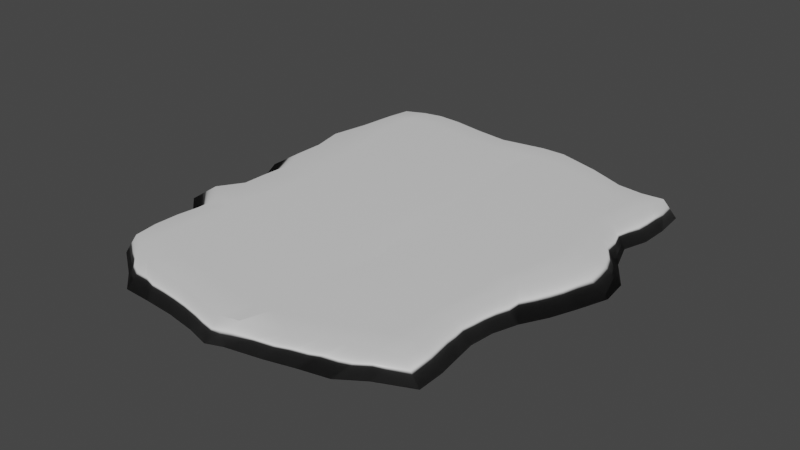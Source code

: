 # Source: grassTop.blend  (saved by Blender 3.0.42; exported with 4.5.12 LTS)
import bpy
from mathutils import Matrix  # noqa: F401  (used for matrix-valued properties, if any)

bpy.ops.wm.read_factory_settings(use_empty=True)
scene = bpy.context.scene
scene.name = 'Scene'

# ---- collections
col_collection = bpy.data.collections.new('Collection'); scene.collection.children.link(col_collection)

# ---- materials (node trees are filled in below, after node groups)
mat_material = bpy.data.materials.new('Material')
mat_material.alpha_threshold = 0.0
mat_material.use_transparent_shadow = False
mat_material.line_color = (0.0, 0.0, 0.0, 1.0)

# ---- material node trees
mat_material.use_nodes = True; mat_material.node_tree.nodes.clear()
_N = mat_material.node_tree.nodes; _L = mat_material.node_tree.links
n0 = _N.new('ShaderNodeOutputMaterial'); n0.name = 'Material Output'; n0.location = (300, 300)
n1 = _N.new('ShaderNodeBsdfPrincipled'); n1.name = 'Principled BSDF'; n1.location = (10, 300)
n1.distribution = 'GGX'
n1.subsurface_method = 'RANDOM_WALK_SKIN'
n1.inputs[2].default_value = 0.4
n1.inputs[3].default_value = 1.45
n1.inputs[27].default_value = (0.0, 0.0, 0.0, 1.0)
n1.inputs[28].default_value = 1.0
_L.new(n1.outputs[0], n0.inputs[0])
n0.is_active_output = True

# ---- world
world_world = bpy.data.worlds.new('World'); scene.world = world_world
world_world.use_nodes = True; world_world.node_tree.nodes.clear()
_N = world_world.node_tree.nodes; _L = world_world.node_tree.links
n0 = _N.new('ShaderNodeOutputWorld'); n0.name = 'World Output'; n0.location = (300, 300)
n1 = _N.new('ShaderNodeBackground'); n1.name = 'Background'; n1.location = (10, 300)
n1.inputs[0].default_value = (0.05088, 0.05088, 0.05088, 1.0)
_L.new(n1.outputs[0], n0.inputs[0])
n0.is_active_output = True
world_world.color = (0.05088, 0.05088, 0.05088)
world_world.use_sun_shadow = False
world_world.sun_shadow_jitter_overblur = 0.0

# ---- meshes
me_cube = bpy.data.meshes.new('Cube')
me_cube.from_pydata([(0.21, -1.244, 1.0), (0.1728, -1.337, -1.0), (-1.357, 1.678, 1.0), (-1.308, 1.73, -1.0), (-1.292, -0.9411, 1.0), (-1.418, -0.9656, -1.0), (-1.609, 0.1458, -1.0), (0.3052, 0.1865, 1.0), (-1.345, 0.1613, 1.0), (0.2984, 0.1814, -1.0), (-1.639, -0.02545, -1.0), (-1.791, -0.1956, -1.0), (-1.589, -0.3285, -1.0), (-1.457, -0.4679, -1.0), (-1.468, -0.6084, -1.0), (-1.445, -0.7703, -1.0), (0.2943, 0.01308, 1.0), (0.2916, -0.1609, 1.0), (0.2974, -0.3626, 1.0), (0.3002, -0.5804, 1.0), (0.3761, -0.8096, 1.0), (0.2918, -1.046, 1.0), (-1.324, -0.7774, 1.0), (-1.319, -0.6054, 1.0), (-1.291, -0.4561, 1.0), (-1.287, -0.3148, 1.0), (-1.499, -0.1726, 1.0), (-1.35, -0.00782, 1.0), (0.279, -1.082, -1.0), (0.3701, -0.8352, -1.0), (0.2933, -0.5976, -1.0), (0.2952, -0.3738, -1.0), (0.2928, -0.1682, -1.0), (0.2894, 0.00801, -1.0), (-1.324, 0.3754, 1.0), (-1.449, 0.5713, 1.0), (-1.446, 0.7724, 1.0), (-1.512, 0.9974, 1.0), (-1.441, 1.263, 1.0), (-1.401, 1.515, 1.0), (0.3688, 0.3979, -1.0), (0.3298, 0.5933, -1.0), (0.3061, 0.8069, -1.0), (0.2654, 1.065, -1.0), (0.1906, 1.337, -1.0), (0.138, 1.55, -1.0), (-1.607, 1.457, -1.0), (-1.685, 1.183, -1.0), (-1.611, 0.9612, -1.0), (-1.642, 0.7524, -1.0), (-1.772, 0.5513, -1.0), (-1.634, 0.3581, -1.0), (0.1354, 1.56, 1.0), (0.1893, 1.344, 1.0), (0.267, 1.068, 1.0), (0.3079, 0.8071, 1.0), (0.3278, 0.5968, 1.0), (0.3736, 0.4037, 1.0), (-0.1095, 1.823, -1.0), (-0.4277, 1.809, -1.0), (-0.7433, 1.839, -1.0), (-0.9867, 1.847, -1.0), (-1.166, 1.832, -1.0), (-0.04474, -1.209, 1.0), (-0.3861, -1.158, 1.0), (-0.6792, -1.135, 1.0), (-0.9009, -1.087, 1.0), (-1.116, -1.011, 1.0), (-1.113, -1.117, -1.0), (-0.9106, -1.243, -1.0), (-0.6379, -1.25, -1.0), (-0.3483, -1.263, -1.0), (-0.05071, -1.295, -1.0), (-1.17, 1.738, 1.0), (-0.9858, 1.766, 1.0), (-0.7423, 1.756, 1.0), (-0.4252, 1.716, 1.0), (-0.1027, 1.689, 1.0), (0.1541, 0.1921, -1.0), (-0.2272, 0.1978, -1.0), (-0.6243, 0.1851, -1.0), (-0.9189, 0.1656, -1.0), (-1.247, 0.1584, -1.0), (-1.004, 0.17, 1.0), (-0.7711, 0.1819, 1.0), (-0.4553, 0.1981, 1.0), (-0.1002, 0.203, 1.0), (0.2074, 0.1957, 1.0), (0.1143, 0.01587, -1.0), (-0.2565, 0.02105, -1.0), (-0.6663, 0.006097, -1.0), (-0.9647, -0.007414, -1.0), (-1.316, -0.0126, -1.0), (0.1073, -0.162, -1.0), (-0.2971, -0.152, -1.0), (-0.6758, -0.1621, -1.0), (-0.9391, -0.1684, -1.0), (-1.345, -0.1711, -1.0), (0.127, -0.3665, -1.0), (-0.2702, -0.3395, -1.0), (-0.6554, -0.3257, -1.0), (-0.9261, -0.3159, -1.0), (-1.225, -0.313, -1.0), (0.149, -0.5957, -1.0), (-0.2355, -0.5542, -1.0), (-0.651, -0.5018, -1.0), (-0.9441, -0.4677, -1.0), (-1.197, -0.458, -1.0), (0.09822, -0.8225, -1.0), (-0.2656, -0.7777, -1.0), (-0.6457, -0.7199, -1.0), (-0.9457, -0.657, -1.0), (-1.205, -0.6222, -1.0), (0.001274, -1.051, -1.0), (-0.3581, -0.9907, -1.0), (-0.6544, -0.971, -1.0), (-0.9175, -0.8968, -1.0), (-1.176, -0.8256, -1.0), (-1.009, -0.001928, 1.0), (-0.7708, 0.004892, 1.0), (-0.4392, 0.02214, 1.0), (-0.1129, 0.02612, 1.0), (0.1768, 0.01967, 1.0), (-1.076, -0.1622, 1.0), (-0.8674, -0.1635, 1.0), (-0.587, -0.1527, 1.0), (-0.218, -0.1466, 1.0), (0.1403, -0.1557, 1.0), (-1.074, -0.3124, 1.0), (-0.8671, -0.3156, 1.0), (-0.5753, -0.3226, 1.0), (-0.1975, -0.3371, 1.0), (0.1558, -0.3578, 1.0), (-1.101, -0.4541, 1.0), (-0.8795, -0.466, 1.0), (-0.5616, -0.5034, 1.0), (-0.1634, -0.5483, 1.0), (0.1789, -0.5794, 1.0), (-1.125, -0.6159, 1.0), (-0.8956, -0.6484, 1.0), (-0.563, -0.7108, 1.0), (-0.2141, -0.7608, 1.0), (0.1261, -0.8004, 1.0), (-1.125, -0.8157, 1.0), (-0.8947, -0.8776, 1.0), (-0.6477, -0.9439, 1.0), (-0.3337, -0.9686, 1.0), (0.02369, -1.019, 1.0), (-1.19, 1.582, 1.0), (-0.984, 1.606, 1.0), (-0.7392, 1.58, 1.0), (-0.415, 1.555, 1.0), (-0.08794, 1.55, 1.0), (-1.207, 1.302, 1.0), (-0.9787, 1.296, 1.0), (-0.724, 1.279, 1.0), (-0.3911, 1.298, 1.0), (-0.04934, 1.325, 1.0), (-1.144, 1.016, 1.0), (-0.9168, 1.006, 1.0), (-0.6692, 1.021, 1.0), (-0.3439, 1.054, 1.0), (0.01624, 1.057, 1.0), (-1.083, 0.791, 1.0), (-0.8818, 0.8018, 1.0), (-0.6218, 0.8152, 1.0), (-0.2892, 0.8249, 1.0), (0.06141, 0.8173, 1.0), (-1.054, 0.5877, 1.0), (-0.8512, 0.597, 1.0), (-0.6044, 0.6093, 1.0), (-0.2763, 0.6146, 1.0), (0.07264, 0.6082, 1.0), (-1.011, 0.3861, 1.0), (-0.7815, 0.3988, 1.0), (-0.4725, 0.4138, 1.0), (-0.1274, 0.4187, 1.0), (0.1746, 0.4109, 1.0), (-0.1089, 1.524, -1.0), (-0.4676, 1.518, -1.0), (-0.7979, 1.582, -1.0), (-1.034, 1.618, -1.0), (-1.299, 1.573, -1.0), (-0.07662, 1.303, -1.0), (-0.4532, 1.264, -1.0), (-0.7938, 1.266, -1.0), (-1.053, 1.303, -1.0), (-1.356, 1.292, -1.0), (-0.005251, 1.045, -1.0), (-0.3883, 1.037, -1.0), (-0.7158, 1.004, -1.0), (-0.9546, 1.005, -1.0), (-1.269, 1.014, -1.0), (0.02646, 0.8121, -1.0), (-0.3624, 0.8171, -1.0), (-0.7026, 0.8044, -1.0), (-0.9508, 0.7911, -1.0), (-1.267, 0.7734, -1.0), (0.0217, 0.6057, -1.0), (-0.3879, 0.6094, -1.0), (-0.7226, 0.5979, -1.0), (-0.9777, 0.5852, -1.0), (-1.377, 0.5673, -1.0), (0.127, 0.408, -1.0), (-0.2458, 0.4134, -1.0), (-0.633, 0.4013, -1.0), (-0.9236, 0.3846, -1.0), (-1.213, 0.3727, -1.0), (1.798, 1.54, 1.0), (1.895, 1.61, -1.0), (1.587, -0.9063, 1.0), (1.771, -0.931, -1.0), (2.047, 0.228, -1.0), (1.756, 0.2392, 1.0), (0.3346, 0.1807, -1.0), (1.949, 0.05526, -1.0), (1.818, -0.1147, -1.0), (1.74, -0.2779, -1.0), (1.712, -0.4427, -1.0), (1.739, -0.5917, -1.0), (1.769, -0.7478, -1.0), (1.586, -0.7605, 1.0), (1.554, -0.5961, 1.0), (1.546, -0.443, 1.0), (1.581, -0.284, 1.0), (1.633, -0.1126, 1.0), (1.642, 0.06333, 1.0), (0.2564, -1.082, -1.0), (0.3163, -0.8354, -1.0), (0.3207, -0.5992, -1.0), (0.341, -0.3749, -1.0), (0.3589, -0.1686, -1.0), (0.3398, 0.007536, -1.0), (1.839, 0.4491, 1.0), (1.823, 0.6404, 1.0), (1.711, 0.8426, 1.0), (1.682, 1.039, 1.0), (1.738, 1.209, 1.0), (1.763, 1.387, 1.0), (0.3012, 0.3943, -1.0), (0.2632, 0.5909, -1.0), (0.2453, 0.8054, -1.0), (0.2245, 1.063, -1.0), (0.1748, 1.335, -1.0), (0.1358, 1.549, -1.0), (1.921, 1.391, -1.0), (1.91, 1.19, -1.0), (1.833, 1.021, -1.0), (1.929, 0.8245, -1.0), (2.121, 0.6201, -1.0), (2.151, 0.4322, -1.0), (0.3019, 1.9, -1.0), (0.5329, 1.862, -1.0), (0.9483, 1.759, -1.0), (1.321, 1.644, -1.0), (1.682, 1.644, -1.0), (0.3855, -1.214, 1.012), (0.7661, -1.135, 1.0), (1.01, -1.068, 1.0), (1.19, -1.01, 1.0), (1.393, -0.9555, 1.0), (1.442, -1.035, -1.0), (1.207, -1.147, -1.0), (0.9395, -1.19, -1.0), (0.6587, -1.244, -1.0), (0.32, -1.295, -1.0), (1.586, 1.526, 1.0), (1.34, 1.546, 1.0), (0.9796, 1.653, 1.0), (0.5646, 1.743, 1.0), (0.331, 1.743, 1.0), (0.467, 0.2032, -1.0), (0.7905, 0.2304, -1.0), (1.126, 0.2423, -1.0), (1.465, 0.2389, -1.0), (1.757, 0.2373, -1.0), (1.545, 0.2439, 1.0), (1.274, 0.2485, 1.0), (0.9707, 0.2451, 1.0), (0.6913, 0.2284, 1.0), (0.5124, 0.02015, -1.0), (0.8413, 0.04808, -1.0), (1.159, 0.06068, -1.0), (1.427, 0.05901, -1.0), (1.673, 0.05966, -1.0), (0.5304, -0.1557, -1.0), (0.8557, -0.1319, -1.0), (1.145, -0.1181, -1.0), (1.356, -0.1179, -1.0), (1.568, -0.1171, -1.0), (0.5024, -0.3589, -1.0), (0.8277, -0.3261, -1.0), (1.12, -0.2933, -1.0), (1.327, -0.2858, -1.0), (1.517, -0.2841, -1.0), (0.4599, -0.5881, -1.0), (0.7982, -0.5385, -1.0), (1.098, -0.4814, -1.0), (1.288, -0.4545, -1.0), (1.476, -0.4479, -1.0), (0.4833, -0.8209, -1.0), (0.7987, -0.765, -1.0), (1.06, -0.6909, -1.0), (1.265, -0.6336, -1.0), (1.472, -0.6081, -1.0), (0.4482, -1.061, -1.0), (0.8076, -0.982, -1.0), (1.04, -0.9114, -1.0), (1.24, -0.8363, -1.0), (1.469, -0.7858, -1.0), (1.462, 0.06541, 1.0), (1.245, 0.06746, 1.0), (0.9895, 0.06165, 1.0), (0.7285, 0.04433, 1.0), (0.4642, 0.02556, 0.9701), (1.468, -0.1119, 1.0), (1.297, -0.1109, 1.0), (1.082, -0.1144, 1.0), (0.7981, -0.1318, 1.0), (0.5108, -0.1503, 0.9667), (1.437, -0.2843, 1.0), (1.282, -0.2845, 1.0), (1.064, -0.2958, 1.0), (0.7825, -0.3245, 1.0), (0.4893, -0.351, 0.9581), (1.398, -0.4436, 1.0), (1.25, -0.4517, 1.0), (1.049, -0.4814, 1.0), (0.7543, -0.5331, 1.0), (0.4453, -0.5726, 1.0), (1.388, -0.6039, 1.0), (1.224, -0.6289, 1.0), (1.014, -0.6871, 1.0), (0.774, -0.7497, 1.0), (0.4787, -0.7977, 1.0), (1.389, -0.7819, 1.0), (1.208, -0.8257, 1.0), (1.034, -0.8909, 1.0), (0.8048, -0.9563, 1.0), (0.4646, -1.026, 1.0), (1.587, 1.377, 1.0), (1.36, 1.406, 1.0), (1.012, 1.499, 1.0), (0.5948, 1.593, 1.0), (0.3542, 1.594, 1.0), (1.558, 1.216, 1.0), (1.343, 1.234, 1.0), (1.025, 1.296, 1.0), (0.6392, 1.364, 1.0), (0.3116, 1.362, 0.9595), (1.504, 1.045, 1.0), (1.304, 1.051, 1.0), (1.042, 1.072, 1.0), (0.7105, 1.098, 1.0), (0.3739, 1.077, 1.0), (1.518, 0.8487, 1.0), (1.314, 0.8532, 1.0), (1.067, 0.8564, 1.0), (0.7432, 0.8513, 1.0), (0.4018, 0.8275, 1.0), (1.604, 0.6471, 1.0), (1.365, 0.6523, 1.0), (1.068, 0.6568, 1.0), (0.7505, 0.6469, 1.0), (0.4079, 0.5929, 1.0), (1.608, 0.4558, 1.0), (1.307, 0.4619, 1.0), (0.9584, 0.4617, 1.0), (0.6499, 0.448, 1.0), (0.3935, 0.4272, 0.9886), (0.2906, 1.578, -1.0), (0.6664, 1.564, -1.0), (1.121, 1.455, -1.0), (1.44, 1.381, -1.0), (1.696, 1.424, -1.0), (0.3402, 1.352, -1.0), (0.714, 1.341, -1.0), (1.13, 1.258, -1.0), (1.424, 1.215, -1.0), (1.662, 1.205, -1.0), (0.3962, 1.067, -1.0), (0.7614, 1.084, -1.0), (1.098, 1.054, -1.0), (1.344, 1.041, -1.0), (1.577, 1.035, -1.0), (0.4328, 0.824, -1.0), (0.8143, 0.8472, -1.0), (1.143, 0.8493, -1.0), (1.396, 0.8449, -1.0), (1.652, 0.838, -1.0), (0.4701, 0.6228, -1.0), (0.8537, 0.647, -1.0), (1.223, 0.6496, -1.0), (1.541, 0.6431, -1.0), (1.837, 0.6356, -1.0), (0.4305, 0.4238, -1.0), (0.7541, 0.4488, -1.0), (1.141, 0.4575, -1.0), (1.525, 0.4517, -1.0), (1.846, 0.4459, -1.0), (0.3877, -1.215, 1.005), (0.4415, 0.2007, 0.9701), (0.4644, 0.02519, 0.9701), (0.5167, -0.1524, 0.9701), (0.4884, -0.3688, 0.9701), (0.4491, -0.5729, 1.012), (0.479, -0.7939, 1.004), (0.467, -1.024, 1.001), (0.3548, 1.594, 1.002), (0.3156, 1.363, 0.9497), (0.3825, 1.077, 0.9981), (0.4055, 0.8287, 0.9957), (0.412, 0.5946, 0.999), (0.3932, 0.4291, 0.9851)], [], [(143, 22, 4, 67), (68, 67, 4, 5), (46, 39, 2, 3), (113, 28, 1, 72), (203, 40, 9, 78), (10, 27, 8, 6), (173, 34, 8, 83), (5, 4, 22, 15), (15, 22, 23, 14), (14, 23, 24, 13), (13, 24, 25, 12), (12, 25, 26, 11), (11, 26, 27, 10), (78, 9, 33, 88), (88, 33, 32, 93), (93, 32, 31, 98), (98, 31, 30, 103), (103, 30, 29, 108), (108, 29, 28, 113), (83, 8, 27, 118), (118, 27, 26, 123), (123, 26, 25, 128), (128, 25, 24, 133), (133, 24, 23, 138), (138, 23, 22, 143), (73, 2, 39, 148), (148, 39, 38, 153), (153, 38, 37, 158), (158, 37, 36, 163), (163, 36, 35, 168), (168, 35, 34, 173), (178, 45, 44, 183), (183, 44, 43, 188), (188, 43, 42, 193), (193, 42, 41, 198), (198, 41, 40, 203), (6, 8, 34, 51), (51, 34, 35, 50), (50, 35, 36, 49), (49, 36, 37, 48), (48, 37, 38, 47), (47, 38, 39, 46), (50, 202, 207, 51), (202, 201, 206, 207), (201, 200, 205, 206), (200, 199, 204, 205), (199, 198, 203, 204), (49, 197, 202, 50), (197, 196, 201, 202), (196, 195, 200, 201), (195, 194, 199, 200), (194, 193, 198, 199), (48, 192, 197, 49), (192, 191, 196, 197), (191, 190, 195, 196), (190, 189, 194, 195), (189, 188, 193, 194), (47, 187, 192, 48), (187, 186, 191, 192), (186, 185, 190, 191), (185, 184, 189, 190), (184, 183, 188, 189), (46, 182, 187, 47), (182, 181, 186, 187), (181, 180, 185, 186), (180, 179, 184, 185), (179, 178, 183, 184), (3, 62, 182, 46), (62, 61, 181, 182), (61, 60, 180, 181), (60, 59, 179, 180), (59, 58, 178, 179), (56, 172, 177, 57), (172, 171, 176, 177), (171, 170, 175, 176), (170, 169, 174, 175), (169, 168, 173, 174), (55, 167, 172, 56), (167, 166, 171, 172), (166, 165, 170, 171), (165, 164, 169, 170), (164, 163, 168, 169), (54, 162, 167, 55), (162, 161, 166, 167), (161, 160, 165, 166), (160, 159, 164, 165), (159, 158, 163, 164), (53, 157, 162, 54), (157, 156, 161, 162), (156, 155, 160, 161), (155, 154, 159, 160), (154, 153, 158, 159), (52, 152, 157, 53), (152, 151, 156, 157), (151, 150, 155, 156), (150, 149, 154, 155), (149, 148, 153, 154), (77, 76, 151, 152), (76, 75, 150, 151), (75, 74, 149, 150), (74, 73, 148, 149), (20, 142, 147, 21), (142, 141, 146, 147), (141, 140, 145, 146), (140, 139, 144, 145), (139, 138, 143, 144), (19, 137, 142, 20), (137, 136, 141, 142), (136, 135, 140, 141), (135, 134, 139, 140), (134, 133, 138, 139), (18, 132, 137, 19), (132, 131, 136, 137), (131, 130, 135, 136), (130, 129, 134, 135), (129, 128, 133, 134), (17, 127, 132, 18), (127, 126, 131, 132), (126, 125, 130, 131), (125, 124, 129, 130), (124, 123, 128, 129), (16, 122, 127, 17), (122, 121, 126, 127), (121, 120, 125, 126), (120, 119, 124, 125), (119, 118, 123, 124), (7, 87, 122, 16), (87, 86, 121, 122), (86, 85, 120, 121), (85, 84, 119, 120), (84, 83, 118, 119), (14, 112, 117, 15), (112, 111, 116, 117), (111, 110, 115, 116), (110, 109, 114, 115), (109, 108, 113, 114), (13, 107, 112, 14), (107, 106, 111, 112), (106, 105, 110, 111), (105, 104, 109, 110), (104, 103, 108, 109), (12, 102, 107, 13), (102, 101, 106, 107), (101, 100, 105, 106), (100, 99, 104, 105), (99, 98, 103, 104), (11, 97, 102, 12), (97, 96, 101, 102), (96, 95, 100, 101), (95, 94, 99, 100), (94, 93, 98, 99), (10, 92, 97, 11), (92, 91, 96, 97), (91, 90, 95, 96), (90, 89, 94, 95), (89, 88, 93, 94), (6, 82, 92, 10), (82, 81, 91, 92), (81, 80, 90, 91), (80, 79, 89, 90), (79, 78, 88, 89), (57, 177, 87, 7), (177, 176, 86, 87), (176, 175, 85, 86), (175, 174, 84, 85), (174, 173, 83, 84), (51, 207, 82, 6), (207, 206, 81, 82), (206, 205, 80, 81), (205, 204, 79, 80), (204, 203, 78, 79), (3, 2, 73, 62), (62, 73, 74, 61), (61, 74, 75, 60), (60, 75, 76, 59), (59, 76, 77, 58), (15, 117, 68, 5), (117, 116, 69, 68), (116, 115, 70, 69), (115, 114, 71, 70), (114, 113, 72, 71), (1, 0, 63, 72), (72, 63, 64, 71), (71, 64, 65, 70), (70, 65, 66, 69), (69, 66, 67, 68), (21, 147, 63, 0), (147, 146, 64, 63), (146, 145, 65, 64), (145, 144, 66, 65), (144, 143, 67, 66), (335, 260, 210, 221), (261, 211, 210, 260), (245, 209, 208, 238), (395, 271, 214, 239), (215, 212, 213, 226), (365, 276, 213, 233), (211, 220, 221, 210), (220, 219, 222, 221), (219, 218, 223, 222), (218, 217, 224, 223), (217, 216, 225, 224), (216, 215, 226, 225), (271, 280, 232, 214), (280, 285, 231, 232), (285, 290, 230, 231), (290, 295, 229, 230), (295, 300, 228, 229), (300, 305, 227, 228), (276, 310, 226, 213), (310, 315, 225, 226), (315, 320, 224, 225), (320, 325, 223, 224), (325, 330, 222, 223), (330, 335, 221, 222), (266, 340, 238, 208), (340, 345, 237, 238), (345, 350, 236, 237), (350, 355, 235, 236), (355, 360, 234, 235), (360, 365, 233, 234), (370, 375, 243, 244), (375, 380, 242, 243), (380, 385, 241, 242), (385, 390, 240, 241), (390, 395, 239, 240), (178, 58, 251, 370), (17, 18, 404, 403), (16, 17, 403, 402), (52, 344, 270, 77, 152), (212, 250, 233, 213), (250, 249, 234, 233), (249, 248, 235, 234), (248, 247, 236, 235), (247, 246, 237, 236), (246, 245, 238, 237), (249, 250, 399, 394), (394, 399, 398, 393), (393, 398, 397, 392), (392, 397, 396, 391), (391, 396, 395, 390), (248, 249, 394, 389), (389, 394, 393, 388), (388, 393, 392, 387), (387, 392, 391, 386), (386, 391, 390, 385), (247, 248, 389, 384), (384, 389, 388, 383), (383, 388, 387, 382), (382, 387, 386, 381), (381, 386, 385, 380), (246, 247, 384, 379), (379, 384, 383, 378), (378, 383, 382, 377), (377, 382, 381, 376), (376, 381, 380, 375), (245, 246, 379, 374), (374, 379, 378, 373), (373, 378, 377, 372), (372, 377, 376, 371), (371, 376, 375, 370), (209, 245, 374, 255), (255, 374, 373, 254), (254, 373, 372, 253), (253, 372, 371, 252), (252, 371, 370, 251), (58, 77, 270, 251), (364, 369, 368, 363), (363, 368, 367, 362), (362, 367, 366, 361), (361, 366, 365, 360), (52, 53, 409, 408), (359, 364, 363, 358), (358, 363, 362, 357), (357, 362, 361, 356), (356, 361, 360, 355), (256, 0, 1, 265), (354, 359, 358, 353), (353, 358, 357, 352), (352, 357, 356, 351), (351, 356, 355, 350), (265, 1, 28, 305), (349, 354, 353, 348), (348, 353, 352, 347), (347, 352, 351, 346), (346, 351, 350, 345), (344, 349, 348, 343), (343, 348, 347, 342), (342, 347, 346, 341), (341, 346, 345, 340), (270, 344, 343, 269), (269, 343, 342, 268), (268, 342, 341, 267), (267, 341, 340, 266), (334, 339, 338, 333), (333, 338, 337, 332), (332, 337, 336, 331), (331, 336, 335, 330), (329, 334, 333, 328), (328, 333, 332, 327), (327, 332, 331, 326), (326, 331, 330, 325), (324, 329, 328, 323), (323, 328, 327, 322), (322, 327, 326, 321), (321, 326, 325, 320), (319, 324, 323, 318), (318, 323, 322, 317), (317, 322, 321, 316), (316, 321, 320, 315), (314, 319, 318, 313), (313, 318, 317, 312), (312, 317, 316, 311), (311, 316, 315, 310), (401, 402, 313, 279, 368, 413), (279, 313, 312, 278), (278, 312, 311, 277), (277, 311, 310, 276), (219, 220, 309, 304), (304, 309, 308, 303), (303, 308, 307, 302), (302, 307, 306, 301), (301, 306, 305, 300), (218, 219, 304, 299), (299, 304, 303, 298), (298, 303, 302, 297), (297, 302, 301, 296), (296, 301, 300, 295), (217, 218, 299, 294), (294, 299, 298, 293), (293, 298, 297, 292), (292, 297, 296, 291), (291, 296, 295, 290), (216, 217, 294, 289), (289, 294, 293, 288), (288, 293, 292, 287), (287, 292, 291, 286), (286, 291, 290, 285), (215, 216, 289, 284), (284, 289, 288, 283), (283, 288, 287, 282), (282, 287, 286, 281), (281, 286, 285, 280), (212, 215, 284, 275), (275, 284, 283, 274), (274, 283, 282, 273), (273, 282, 281, 272), (272, 281, 280, 271), (368, 279, 278, 367), (367, 278, 277, 366), (366, 277, 276, 365), (250, 212, 275, 399), (399, 275, 274, 398), (398, 274, 273, 397), (397, 273, 272, 396), (396, 272, 271, 395), (209, 255, 266, 208), (255, 254, 267, 266), (254, 253, 268, 267), (253, 252, 269, 268), (252, 251, 270, 269), (220, 211, 261, 309), (309, 261, 262, 308), (308, 262, 263, 307), (307, 263, 264, 306), (306, 264, 265, 305), (265, 264, 257, 256), (264, 263, 258, 257), (263, 262, 259, 258), (262, 261, 260, 259), (339, 256, 257, 338), (338, 257, 258, 337), (337, 258, 259, 336), (336, 259, 260, 335), (57, 7, 401, 413), (18, 19, 405, 404), (53, 54, 410, 409), (19, 20, 406, 405), (54, 55, 411, 410), (20, 21, 407, 406), (55, 56, 412, 411), (21, 0, 400, 407), (56, 57, 413, 412), (7, 16, 402, 401)])
me_cube.polygons.foreach_set('use_smooth', [True] * 384)
_uv = me_cube.uv_layers.new(name='UVMap')
_uv.uv.foreach_set('vector', [0.3184, 0.5003, 0.3189, 0.5048, 0.3157, 0.5034, 0.314, 0.5001, 0.2578, 0.5513, 0.314, 0.5001, 0.3157, 0.5034, 0.2768, 0.5586, 0.4046, 0.5731, 0.3812, 0.5102, 0.3843, 0.5092, 0.4258, 0.567, 0.1313, 0.5247, 0.08367, 0.4648, 0.1527, 0.471, 0.1668, 0.4964, 0.3094, 0.8956, 0.2838, 0.9999, 0.1914, 0.9344, 0.2234, 0.8769, 0.3273, 0.5834, 0.3402, 0.5094, 0.3453, 0.5096, 0.3353, 0.5875, 0.3522, 0.4994, 0.3518, 0.5094, 0.3453, 0.5096, 0.3459, 0.4991, 0.2768, 0.5586, 0.3157, 0.5034, 0.3189, 0.5048, 0.2829, 0.5657, 0.2829, 0.5657, 0.3189, 0.5048, 0.3227, 0.5057, 0.2891, 0.5709, 0.2891, 0.5709, 0.3227, 0.5057, 0.3267, 0.5062, 0.2947, 0.5759, 0.2947, 0.5759, 0.3267, 0.5062, 0.3309, 0.5071, 0.3049, 0.5759, 0.3049, 0.5759, 0.3309, 0.5071, 0.335, 0.5115, 0.3179, 0.5738, 0.3179, 0.5738, 0.335, 0.5115, 0.3402, 0.5094, 0.3273, 0.5834, 0.2234, 0.8769, 0.1914, 0.9344, 0.1198, 0.8867, 0.1725, 0.8271, 0.1725, 0.8271, 0.1198, 0.8867, 0.06061, 0.8237, 0.1264, 0.7789, 0.1264, 0.7789, 0.06061, 0.8237, 0.01655, 0.7366, 0.08376, 0.7169, 0.08376, 0.7169, 0.01655, 0.7366, 0.003957, 0.6366, 0.0606, 0.6379, 0.0606, 0.6379, 0.003957, 0.6366, 8.725e-05, 0.5304, 0.08418, 0.568, 0.08418, 0.568, 8.725e-05, 0.5304, 0.08367, 0.4648, 0.1313, 0.5247, 0.3459, 0.4991, 0.3453, 0.5096, 0.3402, 0.5094, 0.3407, 0.499, 0.3407, 0.499, 0.3402, 0.5094, 0.335, 0.5115, 0.336, 0.5007, 0.336, 0.5007, 0.335, 0.5115, 0.3309, 0.5071, 0.3317, 0.5004, 0.3317, 0.5004, 0.3309, 0.5071, 0.3267, 0.5062, 0.3277, 0.5007, 0.3277, 0.5007, 0.3267, 0.5062, 0.3227, 0.5057, 0.3233, 0.5008, 0.3233, 0.5008, 0.3227, 0.5057, 0.3189, 0.5048, 0.3184, 0.5003, 0.3866, 0.5064, 0.3843, 0.5092, 0.3812, 0.5102, 0.3832, 0.5058, 0.3832, 0.5058, 0.3812, 0.5102, 0.3755, 0.511, 0.3767, 0.5053, 0.3767, 0.5053, 0.3755, 0.511, 0.3692, 0.5124, 0.3697, 0.5033, 0.3697, 0.5033, 0.3692, 0.5124, 0.3634, 0.5116, 0.3638, 0.5016, 0.3638, 0.5016, 0.3634, 0.5116, 0.358, 0.5118, 0.3579, 0.5007, 0.3579, 0.5007, 0.358, 0.5118, 0.3518, 0.5094, 0.3522, 0.4994, 0.6475, 0.614, 0.7615, 0.6847, 0.7074, 0.7908, 0.6045, 0.7103, 0.6045, 0.7103, 0.7074, 0.7908, 0.6113, 0.9083, 0.543, 0.8022, 0.543, 0.8022, 0.6113, 0.9083, 0.4914, 0.9728, 0.4648, 0.8493, 0.4648, 0.8493, 0.4914, 0.9728, 0.3852, 0.9949, 0.3897, 0.8617, 0.3897, 0.8617, 0.3852, 0.9949, 0.2838, 0.9999, 0.3094, 0.8956, 0.3353, 0.5875, 0.3453, 0.5096, 0.3518, 0.5094, 0.3469, 0.5889, 0.3469, 0.5889, 0.3518, 0.5094, 0.358, 0.5118, 0.3592, 0.5848, 0.3592, 0.5848, 0.358, 0.5118, 0.3634, 0.5116, 0.3716, 0.5877, 0.3716, 0.5877, 0.3634, 0.5116, 0.3692, 0.5124, 0.3823, 0.586, 0.3823, 0.586, 0.3692, 0.5124, 0.3755, 0.511, 0.3927, 0.5781, 0.3927, 0.5781, 0.3755, 0.511, 0.3812, 0.5102, 0.4046, 0.5731, 0.3592, 0.5848, 0.3612, 0.6082, 0.3449, 0.6216, 0.3469, 0.5889, 0.3612, 0.6082, 0.3665, 0.6455, 0.3431, 0.6518, 0.3449, 0.6216, 0.3665, 0.6455, 0.3719, 0.6788, 0.3412, 0.6928, 0.3431, 0.6518, 0.3719, 0.6788, 0.3813, 0.7408, 0.3323, 0.7746, 0.3412, 0.6928, 0.3813, 0.7408, 0.3897, 0.8617, 0.3094, 0.8956, 0.3323, 0.7746, 0.3716, 0.5877, 0.3788, 0.6137, 0.3612, 0.6082, 0.3592, 0.5848, 0.3788, 0.6137, 0.3903, 0.6436, 0.3665, 0.6455, 0.3612, 0.6082, 0.3903, 0.6436, 0.4037, 0.6743, 0.3719, 0.6788, 0.3665, 0.6455, 0.4037, 0.6743, 0.4299, 0.7356, 0.3813, 0.7408, 0.3719, 0.6788, 0.4299, 0.7356, 0.4648, 0.8493, 0.3897, 0.8617, 0.3813, 0.7408, 0.3823, 0.586, 0.3964, 0.6061, 0.3788, 0.6137, 0.3716, 0.5877, 0.3964, 0.6061, 0.4116, 0.6318, 0.3903, 0.6436, 0.3788, 0.6137, 0.4116, 0.6318, 0.4296, 0.658, 0.4037, 0.6743, 0.3903, 0.6436, 0.4296, 0.658, 0.4728, 0.7054, 0.4299, 0.7356, 0.4037, 0.6743, 0.4728, 0.7054, 0.543, 0.8022, 0.4648, 0.8493, 0.4299, 0.7356, 0.3927, 0.5781, 0.4085, 0.5895, 0.3964, 0.6061, 0.3823, 0.586, 0.4085, 0.5895, 0.4275, 0.6042, 0.4116, 0.6318, 0.3964, 0.6061, 0.4275, 0.6042, 0.4483, 0.6242, 0.4296, 0.658, 0.4116, 0.6318, 0.4483, 0.6242, 0.4982, 0.657, 0.4728, 0.7054, 0.4296, 0.658, 0.4982, 0.657, 0.6045, 0.7103, 0.543, 0.8022, 0.4728, 0.7054, 0.4046, 0.5731, 0.4228, 0.5761, 0.4085, 0.5895, 0.3927, 0.5781, 0.4228, 0.5761, 0.441, 0.5796, 0.4275, 0.6042, 0.4085, 0.5895, 0.441, 0.5796, 0.463, 0.5881, 0.4483, 0.6242, 0.4275, 0.6042, 0.463, 0.5881, 0.5148, 0.6058, 0.4982, 0.657, 0.4483, 0.6242, 0.5148, 0.6058, 0.6475, 0.614, 0.6045, 0.7103, 0.4982, 0.657, 0.4258, 0.567, 0.4345, 0.5642, 0.4228, 0.5761, 0.4046, 0.5731, 0.4345, 0.5642, 0.4459, 0.562, 0.441, 0.5796, 0.4228, 0.5761, 0.4459, 0.562, 0.4681, 0.5585, 0.463, 0.5881, 0.441, 0.5796, 0.4681, 0.5585, 0.5149, 0.5502, 0.5148, 0.6058, 0.463, 0.5881, 0.5149, 0.5502, 0.5596, 0.5218, 0.6475, 0.614, 0.5148, 0.6058, 0.3598, 0.4595, 0.3599, 0.4672, 0.3539, 0.4636, 0.354, 0.4572, 0.3599, 0.4672, 0.3597, 0.4778, 0.3539, 0.4731, 0.3539, 0.4636, 0.3597, 0.4778, 0.3591, 0.4876, 0.3535, 0.4835, 0.3539, 0.4731, 0.3591, 0.4876, 0.3584, 0.4948, 0.3527, 0.4926, 0.3535, 0.4835, 0.3584, 0.4948, 0.3579, 0.5007, 0.3522, 0.4994, 0.3527, 0.4926, 0.3663, 0.4605, 0.3663, 0.4679, 0.3599, 0.4672, 0.3598, 0.4595, 0.3663, 0.4679, 0.366, 0.4786, 0.3597, 0.4778, 0.3599, 0.4672, 0.366, 0.4786, 0.3651, 0.4884, 0.3591, 0.4876, 0.3597, 0.4778, 0.3651, 0.4884, 0.3642, 0.4959, 0.3584, 0.4948, 0.3591, 0.4876, 0.3642, 0.4959, 0.3638, 0.5016, 0.3579, 0.5007, 0.3584, 0.4948, 0.3743, 0.4619, 0.3737, 0.4697, 0.3663, 0.4679, 0.3663, 0.4605, 0.3737, 0.4697, 0.3729, 0.4807, 0.366, 0.4786, 0.3663, 0.4679, 0.3729, 0.4807, 0.3709, 0.4902, 0.3651, 0.4884, 0.366, 0.4786, 0.3709, 0.4902, 0.3699, 0.4972, 0.3642, 0.4959, 0.3651, 0.4884, 0.3699, 0.4972, 0.3697, 0.5033, 0.3638, 0.5016, 0.3642, 0.4959, 0.3832, 0.4645, 0.3823, 0.4722, 0.3737, 0.4697, 0.3743, 0.4619, 0.3823, 0.4722, 0.3803, 0.4829, 0.3729, 0.4807, 0.3737, 0.4697, 0.3803, 0.4829, 0.3781, 0.4926, 0.3709, 0.4902, 0.3729, 0.4807, 0.3781, 0.4926, 0.3774, 0.4995, 0.3699, 0.4972, 0.3709, 0.4902, 0.3774, 0.4995, 0.3767, 0.5053, 0.3697, 0.5033, 0.3699, 0.4972, 0.3907, 0.4666, 0.39, 0.474, 0.3823, 0.4722, 0.3832, 0.4645, 0.39, 0.474, 0.3884, 0.485, 0.3803, 0.4829, 0.3823, 0.4722, 0.3884, 0.485, 0.3866, 0.4947, 0.3781, 0.4926, 0.3803, 0.4829, 0.3866, 0.4947, 0.3852, 0.5012, 0.3774, 0.4995, 0.3781, 0.4926, 0.3852, 0.5012, 0.3832, 0.5058, 0.3767, 0.5053, 0.3774, 0.4995, 0.395, 0.4749, 0.3935, 0.4865, 0.3884, 0.485, 0.39, 0.474, 0.3935, 0.4865, 0.3915, 0.4964, 0.3866, 0.4947, 0.3884, 0.485, 0.3915, 0.4964, 0.3891, 0.5027, 0.3852, 0.5012, 0.3866, 0.4947, 0.3891, 0.5027, 0.3866, 0.5064, 0.3832, 0.5058, 0.3852, 0.5012, 0.3171, 0.4583, 0.3174, 0.4658, 0.3107, 0.4691, 0.31, 0.461, 0.3174, 0.4658, 0.3189, 0.4759, 0.3128, 0.4797, 0.3107, 0.4691, 0.3189, 0.4759, 0.3208, 0.4858, 0.3144, 0.4885, 0.3128, 0.4797, 0.3208, 0.4858, 0.3228, 0.4948, 0.3168, 0.4948, 0.3144, 0.4885, 0.3228, 0.4948, 0.3233, 0.5008, 0.3184, 0.5003, 0.3168, 0.4948, 0.3239, 0.4604, 0.324, 0.4641, 0.3174, 0.4658, 0.3171, 0.4583, 0.324, 0.4641, 0.3251, 0.4742, 0.3189, 0.4759, 0.3174, 0.4658, 0.3251, 0.4742, 0.3267, 0.4856, 0.3208, 0.4858, 0.3189, 0.4759, 0.3267, 0.4856, 0.3277, 0.4946, 0.3228, 0.4948, 0.3208, 0.4858, 0.3277, 0.4946, 0.3277, 0.5007, 0.3233, 0.5008, 0.3228, 0.4948, 0.3305, 0.4605, 0.3307, 0.4647, 0.324, 0.4641, 0.3239, 0.4604, 0.3307, 0.4647, 0.3314, 0.475, 0.3251, 0.4742, 0.324, 0.4641, 0.3314, 0.475, 0.3319, 0.4861, 0.3267, 0.4856, 0.3251, 0.4742, 0.3319, 0.4861, 0.3319, 0.4944, 0.3277, 0.4946, 0.3267, 0.4856, 0.3319, 0.4944, 0.3317, 0.5004, 0.3277, 0.5007, 0.3277, 0.4946, 0.3367, 0.4607, 0.3369, 0.465, 0.3307, 0.4647, 0.3305, 0.4605, 0.3369, 0.465, 0.337, 0.4756, 0.3314, 0.475, 0.3307, 0.4647, 0.337, 0.4756, 0.3368, 0.4865, 0.3319, 0.4861, 0.3314, 0.475, 0.3368, 0.4865, 0.3362, 0.4946, 0.3319, 0.4944, 0.3319, 0.4861, 0.3362, 0.4946, 0.336, 0.5007, 0.3317, 0.5004, 0.3319, 0.4944, 0.3414, 0.4598, 0.3419, 0.4635, 0.3369, 0.465, 0.3367, 0.4607, 0.3419, 0.4635, 0.3422, 0.4724, 0.337, 0.4756, 0.3369, 0.465, 0.3422, 0.4724, 0.342, 0.4822, 0.3368, 0.4865, 0.337, 0.4756, 0.342, 0.4822, 0.3412, 0.492, 0.3362, 0.4946, 0.3368, 0.4865, 0.3412, 0.492, 0.3407, 0.499, 0.336, 0.5007, 0.3362, 0.4946, 0.3469, 0.4593, 0.3473, 0.4624, 0.3419, 0.4635, 0.3414, 0.4598, 0.3473, 0.4624, 0.3475, 0.472, 0.3422, 0.4724, 0.3419, 0.4635, 0.3475, 0.472, 0.3471, 0.4828, 0.342, 0.4822, 0.3422, 0.4724, 0.3471, 0.4828, 0.3464, 0.4921, 0.3412, 0.492, 0.342, 0.4822, 0.3464, 0.4921, 0.3459, 0.4991, 0.3407, 0.499, 0.3412, 0.492, 0.2891, 0.5709, 0.2753, 0.5815, 0.267, 0.5701, 0.2829, 0.5657, 0.2753, 0.5815, 0.2553, 0.589, 0.2463, 0.5695, 0.267, 0.5701, 0.2553, 0.589, 0.2227, 0.5926, 0.2213, 0.5637, 0.2463, 0.5695, 0.2227, 0.5926, 0.1663, 0.5899, 0.1848, 0.5571, 0.2213, 0.5637, 0.1663, 0.5899, 0.08418, 0.568, 0.1313, 0.5247, 0.1848, 0.5571, 0.2947, 0.5759, 0.2823, 0.5908, 0.2753, 0.5815, 0.2891, 0.5709, 0.2823, 0.5908, 0.2643, 0.6045, 0.2553, 0.589, 0.2753, 0.5815, 0.2643, 0.6045, 0.2333, 0.6186, 0.2227, 0.5926, 0.2553, 0.589, 0.2333, 0.6186, 0.1642, 0.6349, 0.1663, 0.5899, 0.2227, 0.5926, 0.1642, 0.6349, 0.0606, 0.6379, 0.08418, 0.568, 0.1663, 0.5899, 0.3049, 0.5759, 0.2918, 0.5974, 0.2823, 0.5908, 0.2947, 0.5759, 0.2918, 0.5974, 0.2728, 0.6177, 0.2643, 0.6045, 0.2823, 0.5908, 0.2728, 0.6177, 0.2469, 0.6383, 0.2333, 0.6186, 0.2643, 0.6045, 0.2469, 0.6383, 0.1892, 0.6743, 0.1642, 0.6349, 0.2333, 0.6186, 0.1892, 0.6743, 0.08376, 0.7169, 0.0606, 0.6379, 0.1642, 0.6349, 0.3179, 0.5738, 0.3061, 0.5968, 0.2918, 0.5974, 0.3049, 0.5759, 0.3061, 0.5968, 0.2856, 0.6273, 0.2728, 0.6177, 0.2918, 0.5974, 0.2856, 0.6273, 0.2652, 0.6529, 0.2469, 0.6383, 0.2728, 0.6177, 0.2652, 0.6529, 0.219, 0.7035, 0.1892, 0.6743, 0.2469, 0.6383, 0.219, 0.7035, 0.1264, 0.7789, 0.08376, 0.7169, 0.1892, 0.6743, 0.3273, 0.5834, 0.3165, 0.6048, 0.3061, 0.5968, 0.3179, 0.5738, 0.3165, 0.6048, 0.3016, 0.634, 0.2856, 0.6273, 0.3061, 0.5968, 0.3016, 0.634, 0.2838, 0.6689, 0.2652, 0.6529, 0.2856, 0.6273, 0.2838, 0.6689, 0.2432, 0.7368, 0.219, 0.7035, 0.2652, 0.6529, 0.2432, 0.7368, 0.1725, 0.8271, 0.1264, 0.7789, 0.219, 0.7035, 0.3353, 0.5875, 0.3276, 0.6151, 0.3165, 0.6048, 0.3273, 0.5834, 0.3276, 0.6151, 0.3175, 0.6468, 0.3016, 0.634, 0.3165, 0.6048, 0.3175, 0.6468, 0.3065, 0.6872, 0.2838, 0.6689, 0.3016, 0.634, 0.3065, 0.6872, 0.278, 0.7644, 0.2432, 0.7368, 0.2838, 0.6689, 0.278, 0.7644, 0.2234, 0.8769, 0.1725, 0.8271, 0.2432, 0.7368, 0.354, 0.4572, 0.3539, 0.4636, 0.3473, 0.4624, 0.3469, 0.4593, 0.3539, 0.4636, 0.3539, 0.4731, 0.3475, 0.472, 0.3473, 0.4624, 0.3539, 0.4731, 0.3535, 0.4835, 0.3471, 0.4828, 0.3475, 0.472, 0.3535, 0.4835, 0.3527, 0.4926, 0.3464, 0.4921, 0.3471, 0.4828, 0.3527, 0.4926, 0.3522, 0.4994, 0.3459, 0.4991, 0.3464, 0.4921, 0.3469, 0.5889, 0.3449, 0.6216, 0.3276, 0.6151, 0.3353, 0.5875, 0.3449, 0.6216, 0.3431, 0.6518, 0.3175, 0.6468, 0.3276, 0.6151, 0.3431, 0.6518, 0.3412, 0.6928, 0.3065, 0.6872, 0.3175, 0.6468, 0.3412, 0.6928, 0.3323, 0.7746, 0.278, 0.7644, 0.3065, 0.6872, 0.3323, 0.7746, 0.3094, 0.8956, 0.2234, 0.8769, 0.278, 0.7644, 0.4258, 0.567, 0.3843, 0.5092, 0.3866, 0.5064, 0.4345, 0.5642, 0.4345, 0.5642, 0.3866, 0.5064, 0.3891, 0.5027, 0.4459, 0.562, 0.4459, 0.562, 0.3891, 0.5027, 0.3915, 0.4964, 0.4681, 0.5585, 0.4681, 0.5585, 0.3915, 0.4964, 0.3935, 0.4865, 0.5149, 0.5502, 0.5149, 0.5502, 0.3935, 0.4865, 0.395, 0.4749, 0.5596, 0.5218, 0.2829, 0.5657, 0.267, 0.5701, 0.2578, 0.5513, 0.2768, 0.5586, 0.267, 0.5701, 0.2463, 0.5695, 0.2455, 0.5439, 0.2578, 0.5513, 0.2463, 0.5695, 0.2213, 0.5637, 0.2247, 0.5357, 0.2455, 0.5439, 0.2213, 0.5637, 0.1848, 0.5571, 0.1961, 0.5218, 0.2247, 0.5357, 0.1848, 0.5571, 0.1313, 0.5247, 0.1668, 0.4964, 0.1961, 0.5218, 0.1527, 0.471, 0.3032, 0.463, 0.3046, 0.4717, 0.1668, 0.4964, 0.1668, 0.4964, 0.3046, 0.4717, 0.3072, 0.4818, 0.1961, 0.5218, 0.1961, 0.5218, 0.3072, 0.4818, 0.3092, 0.49, 0.2247, 0.5357, 0.2247, 0.5357, 0.3092, 0.49, 0.3116, 0.4956, 0.2455, 0.5439, 0.2455, 0.5439, 0.3116, 0.4956, 0.314, 0.5001, 0.2578, 0.5513, 0.31, 0.461, 0.3107, 0.4691, 0.3046, 0.4717, 0.3032, 0.463, 0.3107, 0.4691, 0.3128, 0.4797, 0.3072, 0.4818, 0.3046, 0.4717, 0.3128, 0.4797, 0.3144, 0.4885, 0.3092, 0.49, 0.3072, 0.4818, 0.3144, 0.4885, 0.3168, 0.4948, 0.3116, 0.4956, 0.3092, 0.49, 0.3168, 0.4948, 0.3184, 0.5003, 0.314, 0.5001, 0.3116, 0.4956, 0.3188, 0.4281, 0.3142, 0.4278, 0.3158, 0.424, 0.3189, 0.4232, 0.2473, 0.3654, 0.2738, 0.3595, 0.3158, 0.424, 0.3142, 0.4278, 0.409, 0.3599, 0.4165, 0.3683, 0.3855, 0.4182, 0.3825, 0.4184, 0.4083, 0.06041, 0.3204, 0.06869, 0.3051, 0.01444, 0.4062, 8.725e-05, 0.333, 0.3314, 0.3451, 0.3348, 0.3505, 0.4164, 0.3444, 0.4188, 0.3563, 0.4212, 0.3499, 0.4225, 0.3505, 0.4164, 0.3564, 0.4149, 0.2738, 0.3595, 0.2809, 0.3505, 0.3189, 0.4232, 0.3158, 0.424, 0.2809, 0.3505, 0.2871, 0.3418, 0.3234, 0.4229, 0.3189, 0.4232, 0.2871, 0.3418, 0.2943, 0.3335, 0.3281, 0.4223, 0.3234, 0.4229, 0.2943, 0.3335, 0.3049, 0.3284, 0.3332, 0.421, 0.3281, 0.4223, 0.3049, 0.3284, 0.3183, 0.3277, 0.3387, 0.4194, 0.3332, 0.421, 0.3183, 0.3277, 0.333, 0.3314, 0.3444, 0.4188, 0.3387, 0.4194, 0.3204, 0.06869, 0.2565, 0.09985, 0.2277, 0.0332, 0.3051, 0.01444, 0.2565, 0.09985, 0.2034, 0.1334, 0.1576, 0.07677, 0.2277, 0.0332, 0.2034, 0.1334, 0.1433, 0.1759, 0.08583, 0.1423, 0.1576, 0.07677, 0.1433, 0.1759, 0.09133, 0.2413, 0.03761, 0.2296, 0.08583, 0.1423, 0.09133, 0.2413, 0.08575, 0.3212, 0.02527, 0.3257, 0.03761, 0.2296, 0.08575, 0.3212, 0.08618, 0.4046, 0.01457, 0.4219, 0.02527, 0.3257, 0.3499, 0.4225, 0.3443, 0.4248, 0.3444, 0.4188, 0.3505, 0.4164, 0.3443, 0.4248, 0.3387, 0.4246, 0.3387, 0.4194, 0.3444, 0.4188, 0.3387, 0.4246, 0.3333, 0.4256, 0.3332, 0.421, 0.3387, 0.4194, 0.3333, 0.4256, 0.3285, 0.427, 0.3281, 0.4223, 0.3332, 0.421, 0.3285, 0.427, 0.3237, 0.4277, 0.3234, 0.4229, 0.3281, 0.4223, 0.3237, 0.4277, 0.3188, 0.4281, 0.3189, 0.4232, 0.3234, 0.4229, 0.3862, 0.4224, 0.3824, 0.4226, 0.3825, 0.4184, 0.3855, 0.4182, 0.3824, 0.4226, 0.3781, 0.4232, 0.3782, 0.4184, 0.3825, 0.4184, 0.3781, 0.4232, 0.3733, 0.4245, 0.3733, 0.419, 0.3782, 0.4184, 0.3733, 0.4245, 0.3676, 0.4239, 0.3676, 0.418, 0.3733, 0.419, 0.3676, 0.4239, 0.3618, 0.4214, 0.3617, 0.4155, 0.3676, 0.418, 0.3618, 0.4214, 0.3563, 0.4212, 0.3564, 0.4149, 0.3617, 0.4155, 0.6831, 0.416, 0.6672, 0.3094, 0.7425, 0.2938, 0.7615, 0.4022, 0.6672, 0.3094, 0.6152, 0.2021, 0.6847, 0.167, 0.7425, 0.2938, 0.6152, 0.2021, 0.5474, 0.134, 0.6009, 0.06794, 0.6847, 0.167, 0.5474, 0.134, 0.4771, 0.1011, 0.508, 0.0107, 0.6009, 0.06794, 0.4771, 0.1011, 0.4083, 0.06041, 0.4062, 8.725e-05, 0.508, 0.0107, 0.6475, 0.614, 0.5596, 0.5218, 0.5601, 0.4548, 0.6831, 0.416, 0.3367, 0.4607, 0.3305, 0.4605, 0.3301, 0.4548, 0.3369, 0.4547, 0.3414, 0.4598, 0.3367, 0.4607, 0.3369, 0.4547, 0.3406, 0.453, 0.3907, 0.4666, 0.3901, 0.46, 0.3956, 0.46, 0.395, 0.4749, 0.39, 0.474, 0.3451, 0.3348, 0.3574, 0.3392, 0.3564, 0.4149, 0.3505, 0.4164, 0.3574, 0.3392, 0.3666, 0.3397, 0.3617, 0.4155, 0.3564, 0.4149, 0.3666, 0.3397, 0.3829, 0.3372, 0.3676, 0.418, 0.3617, 0.4155, 0.3829, 0.3372, 0.3953, 0.3403, 0.3733, 0.419, 0.3676, 0.418, 0.3953, 0.3403, 0.4025, 0.3511, 0.3782, 0.4184, 0.3733, 0.419, 0.4025, 0.3511, 0.409, 0.3599, 0.3825, 0.4184, 0.3782, 0.4184, 0.3666, 0.3397, 0.3574, 0.3392, 0.3602, 0.3218, 0.3739, 0.3248, 0.3739, 0.3248, 0.3602, 0.3218, 0.3655, 0.2945, 0.3833, 0.3017, 0.3833, 0.3017, 0.3655, 0.2945, 0.3757, 0.2452, 0.399, 0.266, 0.399, 0.266, 0.3757, 0.2452, 0.3918, 0.1664, 0.4284, 0.2055, 0.4284, 0.2055, 0.3918, 0.1664, 0.4083, 0.06041, 0.4771, 0.1011, 0.3829, 0.3372, 0.3666, 0.3397, 0.3739, 0.3248, 0.3945, 0.3192, 0.3945, 0.3192, 0.3739, 0.3248, 0.3833, 0.3017, 0.4097, 0.2982, 0.4097, 0.2982, 0.3833, 0.3017, 0.399, 0.266, 0.4309, 0.2716, 0.4309, 0.2716, 0.399, 0.266, 0.4284, 0.2055, 0.4714, 0.2242, 0.4714, 0.2242, 0.4284, 0.2055, 0.4771, 0.1011, 0.5474, 0.134, 0.3953, 0.3403, 0.3829, 0.3372, 0.3945, 0.3192, 0.4122, 0.3249, 0.4122, 0.3249, 0.3945, 0.3192, 0.4097, 0.2982, 0.4308, 0.3088, 0.4308, 0.3088, 0.4097, 0.2982, 0.4309, 0.2716, 0.4582, 0.2893, 0.4582, 0.2893, 0.4309, 0.2716, 0.4714, 0.2242, 0.5162, 0.26, 0.5162, 0.26, 0.4714, 0.2242, 0.5474, 0.134, 0.6152, 0.2021, 0.4025, 0.3511, 0.3953, 0.3403, 0.4122, 0.3249, 0.4162, 0.3402, 0.4162, 0.3402, 0.4122, 0.3249, 0.4308, 0.3088, 0.4352, 0.3293, 0.4352, 0.3293, 0.4308, 0.3088, 0.4582, 0.2893, 0.4703, 0.3176, 0.4703, 0.3176, 0.4582, 0.2893, 0.5162, 0.26, 0.5469, 0.3127, 0.5469, 0.3127, 0.5162, 0.26, 0.6152, 0.2021, 0.6672, 0.3094, 0.409, 0.3599, 0.4025, 0.3511, 0.4162, 0.3402, 0.4229, 0.355, 0.4229, 0.355, 0.4162, 0.3402, 0.4352, 0.3293, 0.4417, 0.3448, 0.4417, 0.3448, 0.4352, 0.3293, 0.4703, 0.3176, 0.4799, 0.3438, 0.4799, 0.3438, 0.4703, 0.3176, 0.5469, 0.3127, 0.5567, 0.362, 0.5567, 0.362, 0.5469, 0.3127, 0.6672, 0.3094, 0.6831, 0.416, 0.4165, 0.3683, 0.409, 0.3599, 0.4229, 0.355, 0.4285, 0.37, 0.4285, 0.37, 0.4229, 0.355, 0.4417, 0.3448, 0.4603, 0.37, 0.4603, 0.37, 0.4417, 0.3448, 0.4799, 0.3438, 0.5017, 0.3854, 0.5017, 0.3854, 0.4799, 0.3438, 0.5567, 0.362, 0.5504, 0.4268, 0.5504, 0.4268, 0.5567, 0.362, 0.6831, 0.416, 0.5601, 0.4548, 0.5596, 0.5218, 0.395, 0.4749, 0.3956, 0.46, 0.5601, 0.4548, 0.3598, 0.4571, 0.3551, 0.4564, 0.3549, 0.4497, 0.3613, 0.4467, 0.3613, 0.4467, 0.3549, 0.4497, 0.3559, 0.4403, 0.3618, 0.4371, 0.3618, 0.4371, 0.3559, 0.4403, 0.3562, 0.4299, 0.3618, 0.4284, 0.3618, 0.4284, 0.3562, 0.4299, 0.3563, 0.4212, 0.3618, 0.4214, 0.3907, 0.4666, 0.3832, 0.4645, 0.3839, 0.4599, 0.39, 0.4601, 0.367, 0.4574, 0.3598, 0.4571, 0.3613, 0.4467, 0.3676, 0.4469, 0.3676, 0.4469, 0.3613, 0.4467, 0.3618, 0.4371, 0.3677, 0.4372, 0.3677, 0.4372, 0.3618, 0.4371, 0.3618, 0.4284, 0.3677, 0.4299, 0.3677, 0.4299, 0.3618, 0.4284, 0.3618, 0.4214, 0.3676, 0.4239, 0.3051, 0.4576, 0.3032, 0.463, 0.1527, 0.471, 0.1462, 0.4532, 0.3746, 0.458, 0.367, 0.4574, 0.3676, 0.4469, 0.3752, 0.4478, 0.3752, 0.4478, 0.3676, 0.4469, 0.3677, 0.4372, 0.3742, 0.438, 0.3742, 0.438, 0.3677, 0.4372, 0.3677, 0.4299, 0.3734, 0.4303, 0.3734, 0.4303, 0.3677, 0.4299, 0.3676, 0.4239, 0.3733, 0.4245, 0.1462, 0.4532, 0.1527, 0.471, 0.08367, 0.4648, 0.08618, 0.4046, 0.3839, 0.4595, 0.3746, 0.458, 0.3752, 0.4478, 0.3835, 0.4497, 0.3835, 0.4497, 0.3752, 0.4478, 0.3742, 0.438, 0.3809, 0.4384, 0.3809, 0.4384, 0.3742, 0.438, 0.3734, 0.4303, 0.3787, 0.4292, 0.3787, 0.4292, 0.3734, 0.4303, 0.3733, 0.4245, 0.3781, 0.4232, 0.3901, 0.46, 0.3839, 0.4595, 0.3835, 0.4497, 0.3902, 0.4512, 0.3902, 0.4512, 0.3835, 0.4497, 0.3809, 0.4384, 0.387, 0.4386, 0.387, 0.4386, 0.3809, 0.4384, 0.3787, 0.4292, 0.3837, 0.4287, 0.3837, 0.4287, 0.3787, 0.4292, 0.3781, 0.4232, 0.3824, 0.4226, 0.3956, 0.46, 0.3901, 0.46, 0.3902, 0.4512, 0.3948, 0.4518, 0.3948, 0.4518, 0.3902, 0.4512, 0.387, 0.4386, 0.3916, 0.4393, 0.3916, 0.4393, 0.387, 0.4386, 0.3837, 0.4287, 0.3878, 0.4289, 0.3878, 0.4289, 0.3837, 0.4287, 0.3824, 0.4226, 0.3862, 0.4224, 0.3175, 0.455, 0.3108, 0.4557, 0.3128, 0.445, 0.3191, 0.4459, 0.3191, 0.4459, 0.3128, 0.445, 0.3151, 0.438, 0.3212, 0.4387, 0.3212, 0.4387, 0.3151, 0.438, 0.3174, 0.433, 0.3231, 0.4325, 0.3231, 0.4325, 0.3174, 0.433, 0.3188, 0.4281, 0.3237, 0.4277, 0.3241, 0.4555, 0.3175, 0.455, 0.3191, 0.4459, 0.3257, 0.4465, 0.3257, 0.4465, 0.3191, 0.4459, 0.3212, 0.4387, 0.3275, 0.4376, 0.3275, 0.4376, 0.3212, 0.4387, 0.3231, 0.4325, 0.3284, 0.4316, 0.3284, 0.4316, 0.3231, 0.4325, 0.3237, 0.4277, 0.3285, 0.427, 0.3306, 0.4544, 0.3241, 0.4555, 0.3257, 0.4465, 0.3322, 0.4456, 0.3322, 0.4456, 0.3257, 0.4465, 0.3275, 0.4376, 0.3332, 0.4371, 0.3332, 0.4371, 0.3275, 0.4376, 0.3284, 0.4316, 0.3334, 0.4304, 0.3334, 0.4304, 0.3284, 0.4316, 0.3285, 0.427, 0.3333, 0.4256, 0.3369, 0.4544, 0.3306, 0.4544, 0.3322, 0.4456, 0.3383, 0.4452, 0.3383, 0.4452, 0.3322, 0.4456, 0.3332, 0.4371, 0.3388, 0.4365, 0.3388, 0.4365, 0.3332, 0.4371, 0.3334, 0.4304, 0.3388, 0.4299, 0.3388, 0.4299, 0.3334, 0.4304, 0.3333, 0.4256, 0.3387, 0.4246, 0.3406, 0.4529, 0.3369, 0.4544, 0.3383, 0.4452, 0.3443, 0.4473, 0.3443, 0.4473, 0.3383, 0.4452, 0.3388, 0.4365, 0.3442, 0.4394, 0.3442, 0.4394, 0.3388, 0.4365, 0.3388, 0.4299, 0.3443, 0.4315, 0.3443, 0.4315, 0.3388, 0.4299, 0.3387, 0.4246, 0.3443, 0.4248, 0.3474, 0.4548, 0.3406, 0.453, 0.3443, 0.4473, 0.3491, 0.4483, 0.3549, 0.4497, 0.355, 0.4565, 0.3491, 0.4483, 0.3443, 0.4473, 0.3442, 0.4394, 0.3496, 0.4399, 0.3496, 0.4399, 0.3442, 0.4394, 0.3443, 0.4315, 0.3498, 0.4307, 0.3498, 0.4307, 0.3443, 0.4315, 0.3443, 0.4248, 0.3499, 0.4225, 0.2871, 0.3418, 0.2809, 0.3505, 0.2585, 0.3424, 0.2677, 0.3284, 0.2677, 0.3284, 0.2585, 0.3424, 0.2338, 0.3397, 0.2468, 0.3187, 0.2468, 0.3187, 0.2338, 0.3397, 0.2067, 0.3446, 0.2179, 0.3136, 0.2179, 0.3136, 0.2067, 0.3446, 0.1696, 0.3566, 0.1694, 0.3133, 0.1694, 0.3133, 0.1696, 0.3566, 0.08618, 0.4046, 0.08575, 0.3212, 0.2943, 0.3335, 0.2871, 0.3418, 0.2677, 0.3284, 0.2784, 0.3175, 0.2784, 0.3175, 0.2677, 0.3284, 0.2468, 0.3187, 0.2623, 0.303, 0.2623, 0.303, 0.2468, 0.3187, 0.2179, 0.3136, 0.2395, 0.2888, 0.2395, 0.2888, 0.2179, 0.3136, 0.1694, 0.3133, 0.1863, 0.2667, 0.1863, 0.2667, 0.1694, 0.3133, 0.08575, 0.3212, 0.09133, 0.2413, 0.3049, 0.3284, 0.2943, 0.3335, 0.2784, 0.3175, 0.2935, 0.3106, 0.2935, 0.3106, 0.2784, 0.3175, 0.2623, 0.303, 0.281, 0.2931, 0.281, 0.2931, 0.2623, 0.303, 0.2395, 0.2888, 0.2625, 0.2705, 0.2625, 0.2705, 0.2395, 0.2888, 0.1863, 0.2667, 0.2206, 0.2329, 0.2206, 0.2329, 0.1863, 0.2667, 0.09133, 0.2413, 0.1433, 0.1759, 0.3183, 0.3277, 0.3049, 0.3284, 0.2935, 0.3106, 0.3099, 0.3072, 0.3099, 0.3072, 0.2935, 0.3106, 0.281, 0.2931, 0.3003, 0.2857, 0.3003, 0.2857, 0.281, 0.2931, 0.2625, 0.2705, 0.2875, 0.2591, 0.2875, 0.2591, 0.2625, 0.2705, 0.2206, 0.2329, 0.2594, 0.2119, 0.2594, 0.2119, 0.2206, 0.2329, 0.1433, 0.1759, 0.2034, 0.1334, 0.333, 0.3314, 0.3183, 0.3277, 0.3099, 0.3072, 0.3281, 0.3107, 0.3281, 0.3107, 0.3099, 0.3072, 0.3003, 0.2857, 0.3224, 0.2864, 0.3224, 0.2864, 0.3003, 0.2857, 0.2875, 0.2591, 0.3145, 0.2513, 0.3145, 0.2513, 0.2875, 0.2591, 0.2594, 0.2119, 0.2953, 0.1913, 0.2953, 0.1913, 0.2594, 0.2119, 0.2034, 0.1334, 0.2565, 0.09985, 0.3451, 0.3348, 0.333, 0.3314, 0.3281, 0.3107, 0.3442, 0.3149, 0.3442, 0.3149, 0.3281, 0.3107, 0.3224, 0.2864, 0.343, 0.2873, 0.343, 0.2873, 0.3224, 0.2864, 0.3145, 0.2513, 0.3414, 0.2412, 0.3414, 0.2412, 0.3145, 0.2513, 0.2953, 0.1913, 0.3366, 0.1715, 0.3366, 0.1715, 0.2953, 0.1913, 0.2565, 0.09985, 0.3204, 0.06869, 0.3549, 0.4497, 0.3491, 0.4483, 0.3496, 0.4399, 0.3559, 0.4403, 0.3559, 0.4403, 0.3496, 0.4399, 0.3498, 0.4307, 0.3562, 0.4299, 0.3562, 0.4299, 0.3498, 0.4307, 0.3499, 0.4225, 0.3563, 0.4212, 0.3574, 0.3392, 0.3451, 0.3348, 0.3442, 0.3149, 0.3602, 0.3218, 0.3602, 0.3218, 0.3442, 0.3149, 0.343, 0.2873, 0.3655, 0.2945, 0.3655, 0.2945, 0.343, 0.2873, 0.3414, 0.2412, 0.3757, 0.2452, 0.3757, 0.2452, 0.3414, 0.2412, 0.3366, 0.1715, 0.3918, 0.1664, 0.3918, 0.1664, 0.3366, 0.1715, 0.3204, 0.06869, 0.4083, 0.06041, 0.4165, 0.3683, 0.4285, 0.37, 0.3862, 0.4224, 0.3855, 0.4182, 0.4285, 0.37, 0.4603, 0.37, 0.3878, 0.4289, 0.3862, 0.4224, 0.4603, 0.37, 0.5017, 0.3854, 0.3916, 0.4393, 0.3878, 0.4289, 0.5017, 0.3854, 0.5504, 0.4268, 0.3948, 0.4518, 0.3916, 0.4393, 0.5504, 0.4268, 0.5601, 0.4548, 0.3956, 0.46, 0.3948, 0.4518, 0.2809, 0.3505, 0.2738, 0.3595, 0.2473, 0.3654, 0.2585, 0.3424, 0.2585, 0.3424, 0.2473, 0.3654, 0.2262, 0.3736, 0.2338, 0.3397, 0.2338, 0.3397, 0.2262, 0.3736, 0.1967, 0.3854, 0.2067, 0.3446, 0.2067, 0.3446, 0.1967, 0.3854, 0.1632, 0.4087, 0.1696, 0.3566, 0.1696, 0.3566, 0.1632, 0.4087, 0.1462, 0.4532, 0.08618, 0.4046, 0.1462, 0.4532, 0.1632, 0.4087, 0.3073, 0.4462, 0.3051, 0.4576, 0.1632, 0.4087, 0.1967, 0.3854, 0.3095, 0.4385, 0.3073, 0.4462, 0.1967, 0.3854, 0.2262, 0.3736, 0.3119, 0.433, 0.3095, 0.4385, 0.2262, 0.3736, 0.2473, 0.3654, 0.3142, 0.4278, 0.3119, 0.433, 0.3108, 0.4557, 0.3051, 0.4576, 0.3073, 0.4462, 0.3128, 0.445, 0.3128, 0.445, 0.3073, 0.4462, 0.3095, 0.4385, 0.3151, 0.438, 0.3151, 0.438, 0.3095, 0.4385, 0.3119, 0.433, 0.3174, 0.433, 0.3174, 0.433, 0.3119, 0.433, 0.3142, 0.4278, 0.3188, 0.4281, 0.354, 0.4572, 0.3469, 0.4593, 0.3474, 0.4548, 0.355, 0.4565, 0.3305, 0.4605, 0.3239, 0.4604, 0.3241, 0.4559, 0.3301, 0.4548, 0.3832, 0.4645, 0.3743, 0.4619, 0.3745, 0.4583, 0.3839, 0.4599, 0.3239, 0.4604, 0.3171, 0.4583, 0.3176, 0.4552, 0.3241, 0.4559, 0.3743, 0.4619, 0.3663, 0.4605, 0.3671, 0.4575, 0.3745, 0.4583, 0.3171, 0.4583, 0.31, 0.461, 0.3109, 0.4558, 0.3176, 0.4552, 0.3663, 0.4605, 0.3598, 0.4595, 0.3599, 0.4572, 0.3671, 0.4575, 0.31, 0.461, 0.3032, 0.463, 0.3053, 0.4577, 0.3109, 0.4558, 0.3598, 0.4595, 0.354, 0.4572, 0.355, 0.4565, 0.3599, 0.4572, 0.3469, 0.4593, 0.3414, 0.4598, 0.3406, 0.453, 0.3474, 0.4548])
me_cube.materials.append(mat_material)
me_cube.use_remesh_preserve_volume = False
me_cube.use_remesh_preserve_attributes = False
me_cube.use_mirror_vertex_groups = False
me_cube.update()

# ---- objects
ob_cube = bpy.data.objects.new('Cube', me_cube)

# ---- transforms, parenting, visibility, modifiers, constraints
ob_cube.location = (0.0, 0.0, 0.0)
ob_cube.scale = (37.79, 52.84, 3.752)
ob_cube.lock_rotations_4d = False
ob_cube.empty_display_type = 'ARROWS'
ob_cube.lineart.crease_threshold = 0.0

# ---- collection membership
col_collection.objects.link(ob_cube)

# ---- scene / render settings (as saved in the file)
scene.frame_start = 1; scene.frame_end = 250; scene.frame_set(1)
scene.render.engine = 'BLENDER_EEVEE_NEXT'
scene.cycles.sampling_pattern = 'TABULATED_SOBOL'
scene.cycles.use_light_tree = False
scene.view_settings.view_transform = 'Filmic'
bpy.context.view_layer.update()

# ---- added for rendering (the .blend has no active camera and no usable light): camera, sun
cam_auto = bpy.data.cameras.new('AutoCamera')
cam_auto.lens = 50.0
cam_auto.sensor_width = 36.0
cam_auto.clip_end = 3685.31
ob_auto_camera = bpy.data.objects.new('AutoCamera', cam_auto)
scene.collection.objects.link(ob_auto_camera)
ob_auto_camera.location = (216.792, -237.108, 168.015)
ob_auto_camera.rotation_euler = (1.09748, -7.21219e-08, 0.694738)
scene.camera = ob_auto_camera
light_auto_sun = bpy.data.lights.new('AutoSun', 'SUN')
light_auto_sun.energy = 3.0
light_auto_sun.angle = 0.0523599
ob_auto_sun = bpy.data.objects.new('AutoSun', light_auto_sun)
scene.collection.objects.link(ob_auto_sun)
ob_auto_sun.rotation_euler = (0.872665, 0.174533, 0.523599)
bpy.context.view_layer.update()
